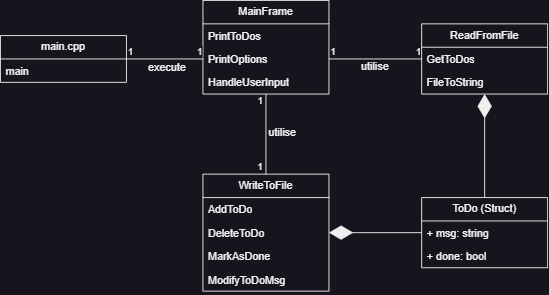

The diagram above was exported from draw.io. Its source (the exported page's mxGraphModel, read from the mxfile embedded in the PNG):
<mxGraphModel dx="1098" dy="988" grid="1" gridSize="10" guides="1" tooltips="1" connect="1" arrows="1" fold="1" page="1" pageScale="1" pageWidth="1654" pageHeight="1169" math="0" shadow="0">
  <root>
    <mxCell id="0" />
    <mxCell id="1" parent="0" />
    <mxCell id="8VQKRcyNWnS5BnXwv2xh-1" value="main.cpp" style="swimlane;fontStyle=0;childLayout=stackLayout;horizontal=1;startSize=26;fillColor=none;horizontalStack=0;resizeParent=1;resizeParentMax=0;resizeLast=0;collapsible=1;marginBottom=0;whiteSpace=wrap;html=1;" parent="1" vertex="1">
      <mxGeometry x="235" y="353" width="140" height="52" as="geometry" />
    </mxCell>
    <mxCell id="8VQKRcyNWnS5BnXwv2xh-2" value="main" style="text;strokeColor=none;fillColor=none;align=left;verticalAlign=top;spacingLeft=4;spacingRight=4;overflow=hidden;rotatable=0;points=[[0,0.5],[1,0.5]];portConstraint=eastwest;whiteSpace=wrap;html=1;" parent="8VQKRcyNWnS5BnXwv2xh-1" vertex="1">
      <mxGeometry y="26" width="140" height="26" as="geometry" />
    </mxCell>
    <mxCell id="8VQKRcyNWnS5BnXwv2xh-5" value="ToDo (Struct)" style="swimlane;fontStyle=0;childLayout=stackLayout;horizontal=1;startSize=26;fillColor=none;horizontalStack=0;resizeParent=1;resizeParentMax=0;resizeLast=0;collapsible=1;marginBottom=0;whiteSpace=wrap;html=1;" parent="1" vertex="1">
      <mxGeometry x="703" y="533" width="140" height="78" as="geometry" />
    </mxCell>
    <mxCell id="8VQKRcyNWnS5BnXwv2xh-6" value="+ msg: string" style="text;strokeColor=none;fillColor=none;align=left;verticalAlign=top;spacingLeft=4;spacingRight=4;overflow=hidden;rotatable=0;points=[[0,0.5],[1,0.5]];portConstraint=eastwest;whiteSpace=wrap;html=1;" parent="8VQKRcyNWnS5BnXwv2xh-5" vertex="1">
      <mxGeometry y="26" width="140" height="26" as="geometry" />
    </mxCell>
    <mxCell id="8VQKRcyNWnS5BnXwv2xh-7" value="+ done: bool" style="text;strokeColor=none;fillColor=none;align=left;verticalAlign=top;spacingLeft=4;spacingRight=4;overflow=hidden;rotatable=0;points=[[0,0.5],[1,0.5]];portConstraint=eastwest;whiteSpace=wrap;html=1;" parent="8VQKRcyNWnS5BnXwv2xh-5" vertex="1">
      <mxGeometry y="52" width="140" height="26" as="geometry" />
    </mxCell>
    <mxCell id="8VQKRcyNWnS5BnXwv2xh-9" value="MainFrame" style="swimlane;fontStyle=0;childLayout=stackLayout;horizontal=1;startSize=26;fillColor=none;horizontalStack=0;resizeParent=1;resizeParentMax=0;resizeLast=0;collapsible=1;marginBottom=0;whiteSpace=wrap;html=1;" parent="1" vertex="1">
      <mxGeometry x="460" y="314" width="140" height="104" as="geometry" />
    </mxCell>
    <mxCell id="8VQKRcyNWnS5BnXwv2xh-10" value="PrintToDos" style="text;strokeColor=none;fillColor=none;align=left;verticalAlign=top;spacingLeft=4;spacingRight=4;overflow=hidden;rotatable=0;points=[[0,0.5],[1,0.5]];portConstraint=eastwest;whiteSpace=wrap;html=1;" parent="8VQKRcyNWnS5BnXwv2xh-9" vertex="1">
      <mxGeometry y="26" width="140" height="26" as="geometry" />
    </mxCell>
    <mxCell id="8VQKRcyNWnS5BnXwv2xh-11" value="PrintOptions" style="text;strokeColor=none;fillColor=none;align=left;verticalAlign=top;spacingLeft=4;spacingRight=4;overflow=hidden;rotatable=0;points=[[0,0.5],[1,0.5]];portConstraint=eastwest;whiteSpace=wrap;html=1;" parent="8VQKRcyNWnS5BnXwv2xh-9" vertex="1">
      <mxGeometry y="52" width="140" height="26" as="geometry" />
    </mxCell>
    <mxCell id="8VQKRcyNWnS5BnXwv2xh-12" value="HandleUserInput" style="text;strokeColor=none;fillColor=none;align=left;verticalAlign=top;spacingLeft=4;spacingRight=4;overflow=hidden;rotatable=0;points=[[0,0.5],[1,0.5]];portConstraint=eastwest;whiteSpace=wrap;html=1;" parent="8VQKRcyNWnS5BnXwv2xh-9" vertex="1">
      <mxGeometry y="78" width="140" height="26" as="geometry" />
    </mxCell>
    <mxCell id="8VQKRcyNWnS5BnXwv2xh-30" value="" style="endArrow=none;html=1;edgeStyle=orthogonalEdgeStyle;rounded=0;entryX=0;entryY=0.5;entryDx=0;entryDy=0;exitX=1;exitY=0.5;exitDx=0;exitDy=0;" parent="1" source="8VQKRcyNWnS5BnXwv2xh-1" target="8VQKRcyNWnS5BnXwv2xh-11" edge="1">
      <mxGeometry relative="1" as="geometry">
        <mxPoint x="256" y="470" as="sourcePoint" />
        <mxPoint x="416" y="470" as="targetPoint" />
      </mxGeometry>
    </mxCell>
    <mxCell id="8VQKRcyNWnS5BnXwv2xh-31" value="1" style="edgeLabel;resizable=0;html=1;align=left;verticalAlign=bottom;" parent="8VQKRcyNWnS5BnXwv2xh-30" connectable="0" vertex="1">
      <mxGeometry x="-1" relative="1" as="geometry" />
    </mxCell>
    <mxCell id="8VQKRcyNWnS5BnXwv2xh-32" value="1" style="edgeLabel;resizable=0;html=1;align=right;verticalAlign=bottom;" parent="8VQKRcyNWnS5BnXwv2xh-30" connectable="0" vertex="1">
      <mxGeometry x="1" relative="1" as="geometry" />
    </mxCell>
    <mxCell id="8VQKRcyNWnS5BnXwv2xh-34" value="" style="endArrow=none;html=1;edgeStyle=orthogonalEdgeStyle;rounded=0;entryX=0;entryY=0.5;entryDx=0;entryDy=0;exitX=1;exitY=0.5;exitDx=0;exitDy=0;" parent="1" source="8VQKRcyNWnS5BnXwv2xh-11" target="fk8c-U3no2IcFU2LCVP1-13" edge="1">
      <mxGeometry relative="1" as="geometry">
        <mxPoint x="500" y="580" as="sourcePoint" />
        <mxPoint x="702" y="379" as="targetPoint" />
      </mxGeometry>
    </mxCell>
    <mxCell id="8VQKRcyNWnS5BnXwv2xh-35" value="1" style="edgeLabel;resizable=0;html=1;align=left;verticalAlign=bottom;" parent="8VQKRcyNWnS5BnXwv2xh-34" connectable="0" vertex="1">
      <mxGeometry x="-1" relative="1" as="geometry" />
    </mxCell>
    <mxCell id="8VQKRcyNWnS5BnXwv2xh-36" value="1" style="edgeLabel;resizable=0;html=1;align=right;verticalAlign=bottom;" parent="8VQKRcyNWnS5BnXwv2xh-34" connectable="0" vertex="1">
      <mxGeometry x="1" relative="1" as="geometry" />
    </mxCell>
    <mxCell id="8VQKRcyNWnS5BnXwv2xh-37" value="execute" style="text;html=1;align=center;verticalAlign=middle;resizable=0;points=[];autosize=1;strokeColor=none;fillColor=none;" parent="1" vertex="1">
      <mxGeometry x="385" y="374" width="70" height="30" as="geometry" />
    </mxCell>
    <mxCell id="8VQKRcyNWnS5BnXwv2xh-38" value="utilise" style="text;html=1;align=center;verticalAlign=middle;resizable=0;points=[];autosize=1;strokeColor=none;fillColor=none;" parent="1" vertex="1">
      <mxGeometry x="626" y="373" width="50" height="30" as="geometry" />
    </mxCell>
    <mxCell id="fk8c-U3no2IcFU2LCVP1-9" value="WriteToFile" style="swimlane;fontStyle=0;childLayout=stackLayout;horizontal=1;startSize=26;fillColor=none;horizontalStack=0;resizeParent=1;resizeParentMax=0;resizeLast=0;collapsible=1;marginBottom=0;whiteSpace=wrap;html=1;" parent="1" vertex="1">
      <mxGeometry x="460" y="507" width="140" height="130" as="geometry" />
    </mxCell>
    <mxCell id="fk8c-U3no2IcFU2LCVP1-10" value="AddToDo" style="text;strokeColor=none;fillColor=none;align=left;verticalAlign=top;spacingLeft=4;spacingRight=4;overflow=hidden;rotatable=0;points=[[0,0.5],[1,0.5]];portConstraint=eastwest;whiteSpace=wrap;html=1;" parent="fk8c-U3no2IcFU2LCVP1-9" vertex="1">
      <mxGeometry y="26" width="140" height="26" as="geometry" />
    </mxCell>
    <mxCell id="fk8c-U3no2IcFU2LCVP1-11" value="DeleteToDo" style="text;strokeColor=none;fillColor=none;align=left;verticalAlign=top;spacingLeft=4;spacingRight=4;overflow=hidden;rotatable=0;points=[[0,0.5],[1,0.5]];portConstraint=eastwest;whiteSpace=wrap;html=1;" parent="fk8c-U3no2IcFU2LCVP1-9" vertex="1">
      <mxGeometry y="52" width="140" height="26" as="geometry" />
    </mxCell>
    <mxCell id="fk8c-U3no2IcFU2LCVP1-12" value="MarkAsDone" style="text;strokeColor=none;fillColor=none;align=left;verticalAlign=top;spacingLeft=4;spacingRight=4;overflow=hidden;rotatable=0;points=[[0,0.5],[1,0.5]];portConstraint=eastwest;whiteSpace=wrap;html=1;" parent="fk8c-U3no2IcFU2LCVP1-9" vertex="1">
      <mxGeometry y="78" width="140" height="26" as="geometry" />
    </mxCell>
    <mxCell id="fk8c-U3no2IcFU2LCVP1-17" value="ModifyToDoMsg" style="text;strokeColor=none;fillColor=none;align=left;verticalAlign=top;spacingLeft=4;spacingRight=4;overflow=hidden;rotatable=0;points=[[0,0.5],[1,0.5]];portConstraint=eastwest;whiteSpace=wrap;html=1;" parent="fk8c-U3no2IcFU2LCVP1-9" vertex="1">
      <mxGeometry y="104" width="140" height="26" as="geometry" />
    </mxCell>
    <mxCell id="fk8c-U3no2IcFU2LCVP1-13" value="ReadFromFile" style="swimlane;fontStyle=0;childLayout=stackLayout;horizontal=1;startSize=26;fillColor=none;horizontalStack=0;resizeParent=1;resizeParentMax=0;resizeLast=0;collapsible=1;marginBottom=0;whiteSpace=wrap;html=1;" parent="1" vertex="1">
      <mxGeometry x="703" y="340" width="140" height="78" as="geometry" />
    </mxCell>
    <mxCell id="fk8c-U3no2IcFU2LCVP1-14" value="GetToDos" style="text;strokeColor=none;fillColor=none;align=left;verticalAlign=top;spacingLeft=4;spacingRight=4;overflow=hidden;rotatable=0;points=[[0,0.5],[1,0.5]];portConstraint=eastwest;whiteSpace=wrap;html=1;" parent="fk8c-U3no2IcFU2LCVP1-13" vertex="1">
      <mxGeometry y="26" width="140" height="26" as="geometry" />
    </mxCell>
    <mxCell id="fk8c-U3no2IcFU2LCVP1-15" value="FileToString" style="text;strokeColor=none;fillColor=none;align=left;verticalAlign=top;spacingLeft=4;spacingRight=4;overflow=hidden;rotatable=0;points=[[0,0.5],[1,0.5]];portConstraint=eastwest;whiteSpace=wrap;html=1;" parent="fk8c-U3no2IcFU2LCVP1-13" vertex="1">
      <mxGeometry y="52" width="140" height="26" as="geometry" />
    </mxCell>
    <mxCell id="fk8c-U3no2IcFU2LCVP1-19" value="" style="endArrow=none;html=1;edgeStyle=orthogonalEdgeStyle;rounded=0;entryX=0.5;entryY=0;entryDx=0;entryDy=0;" parent="1" source="8VQKRcyNWnS5BnXwv2xh-9" target="fk8c-U3no2IcFU2LCVP1-9" edge="1">
      <mxGeometry relative="1" as="geometry">
        <mxPoint x="580" y="440" as="sourcePoint" />
        <mxPoint x="713" y="469" as="targetPoint" />
      </mxGeometry>
    </mxCell>
    <mxCell id="fk8c-U3no2IcFU2LCVP1-20" value="1" style="edgeLabel;resizable=0;html=1;align=left;verticalAlign=bottom;" parent="fk8c-U3no2IcFU2LCVP1-19" connectable="0" vertex="1">
      <mxGeometry x="-1" relative="1" as="geometry">
        <mxPoint x="-11" y="16" as="offset" />
      </mxGeometry>
    </mxCell>
    <mxCell id="fk8c-U3no2IcFU2LCVP1-21" value="1" style="edgeLabel;resizable=0;html=1;align=right;verticalAlign=bottom;" parent="fk8c-U3no2IcFU2LCVP1-19" connectable="0" vertex="1">
      <mxGeometry x="1" relative="1" as="geometry">
        <mxPoint x="-3" as="offset" />
      </mxGeometry>
    </mxCell>
    <mxCell id="fk8c-U3no2IcFU2LCVP1-22" value="utilise" style="text;html=1;align=center;verticalAlign=middle;resizable=0;points=[];autosize=1;strokeColor=none;fillColor=none;" parent="1" vertex="1">
      <mxGeometry x="523" y="446" width="50" height="30" as="geometry" />
    </mxCell>
    <mxCell id="fk8c-U3no2IcFU2LCVP1-23" value="" style="endArrow=diamondThin;endFill=1;endSize=24;html=1;rounded=0;exitX=0.5;exitY=0;exitDx=0;exitDy=0;" parent="1" source="8VQKRcyNWnS5BnXwv2xh-5" target="fk8c-U3no2IcFU2LCVP1-13" edge="1">
      <mxGeometry width="160" relative="1" as="geometry">
        <mxPoint x="790" y="600" as="sourcePoint" />
        <mxPoint x="950" y="600" as="targetPoint" />
      </mxGeometry>
    </mxCell>
    <mxCell id="fk8c-U3no2IcFU2LCVP1-25" value="" style="endArrow=diamondThin;endFill=1;endSize=24;html=1;rounded=0;exitX=0;exitY=0.5;exitDx=0;exitDy=0;" parent="1" source="8VQKRcyNWnS5BnXwv2xh-6" target="fk8c-U3no2IcFU2LCVP1-9" edge="1">
      <mxGeometry width="160" relative="1" as="geometry">
        <mxPoint x="640" y="650" as="sourcePoint" />
        <mxPoint x="800" y="650" as="targetPoint" />
      </mxGeometry>
    </mxCell>
  </root>
</mxGraphModel>